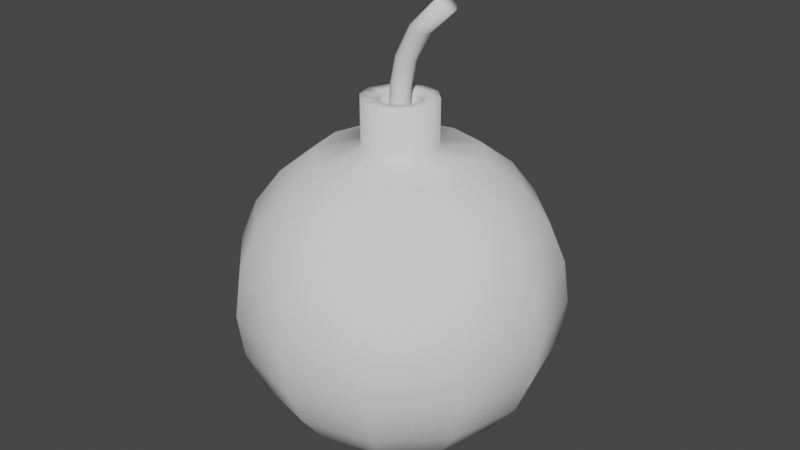 # Source: bomb.blend  (saved by Blender 2.82.7; exported with 4.5.12 LTS)
import bpy
from mathutils import Matrix  # noqa: F401  (used for matrix-valued properties, if any)

bpy.ops.wm.read_factory_settings(use_empty=True)
scene = bpy.context.scene
scene.name = 'Scene'

# ---- collections
col_collection = bpy.data.collections.new('Collection'); scene.collection.children.link(col_collection)

# ---- world
world_world = bpy.data.worlds.new('World'); scene.world = world_world
world_world.use_nodes = True; world_world.node_tree.nodes.clear()
_N = world_world.node_tree.nodes; _L = world_world.node_tree.links
n0 = _N.new('ShaderNodeOutputWorld'); n0.name = 'World Output'; n0.location = (300, 300)
n1 = _N.new('ShaderNodeBackground'); n1.name = 'Background'; n1.location = (10, 300)
n1.inputs[0].default_value = (0.05088, 0.05088, 0.05088, 1.0)
_L.new(n1.outputs[0], n0.inputs[0])
n0.is_active_output = True
world_world.color = (0.05088, 0.05088, 0.05088)
world_world.use_sun_shadow = False
world_world.sun_shadow_jitter_overblur = 0.0

# ---- meshes
me_sphere = bpy.data.meshes.new('Sphere')
me_sphere.from_pydata([(0.0, 0.5, 0.866), (0.0, 0.866, 0.5), (0.0, 0.9659, 0.2588), (0.0, 1.0, 7.55e-08), (0.0, 0.9659, -0.2588), (0.0, 0.866, -0.5), (0.0, 0.7071, -0.7071), (0.0, 0.5, -0.866), (0.0, 0.2588, -0.9659), (0.0, 3.894e-07, -1.0), (0.1142, 0.1977, 0.9175), (0.25, 0.433, 0.866), (0.3536, 0.6124, 0.7071), (0.433, 0.75, 0.5), (0.483, 0.8365, 0.2588), (0.5, 0.866, 7.55e-08), (0.483, 0.8365, -0.2588), (0.433, 0.75, -0.5), (0.3536, 0.6124, -0.7071), (0.25, 0.433, -0.866), (0.1294, 0.2241, -0.9659), (0.1977, 0.1142, 0.9175), (0.433, 0.25, 0.866), (0.6124, 0.3536, 0.7071), (0.75, 0.433, 0.5), (0.8365, 0.483, 0.2588), (0.866, 0.5, 7.55e-08), (0.8365, 0.483, -0.2588), (0.75, 0.433, -0.5), (0.6124, 0.3536, -0.7071), (0.433, 0.25, -0.866), (0.2241, 0.1294, -0.9659), (0.2283, 4e-07, 0.9175), (0.5, 3.8e-07, 0.866), (0.7071, 3.8e-07, 0.7071), (0.866, 3.8e-07, 0.5), (0.9659, 3.502e-07, 0.2588), (1.0, 3.8e-07, 7.55e-08), (0.9659, 4.098e-07, -0.2588), (0.866, 3.8e-07, -0.5), (0.7071, 3.8e-07, -0.7071), (0.5, 3.651e-07, -0.866), (0.2588, 3.874e-07, -0.9659), (0.1977, -0.1142, 0.9175), (0.433, -0.25, 0.866), (0.6124, -0.3536, 0.7071), (0.75, -0.433, 0.5), (0.8365, -0.483, 0.2588), (0.866, -0.5, 7.55e-08), (0.8365, -0.483, -0.2588), (0.75, -0.433, -0.5), (0.6124, -0.3536, -0.7071), (0.433, -0.25, -0.866), (0.2241, -0.1294, -0.9659), (0.1142, -0.1977, 0.9175), (0.25, -0.433, 0.866), (0.3536, -0.6124, 0.7071), (0.433, -0.75, 0.5), (0.483, -0.8365, 0.2588), (0.5, -0.866, 7.55e-08), (0.483, -0.8365, -0.2588), (0.433, -0.75, -0.5), (0.3536, -0.6124, -0.7071), (0.25, -0.433, -0.866), (0.1294, -0.2241, -0.9659), (1.239e-08, -0.2283, 0.9175), (-3.079e-08, -0.5, 0.866), (-7.55e-08, -0.7071, 0.7071), (-1.589e-08, -0.866, 0.5), (-4.57e-08, -0.9659, 0.2588), (-7.55e-08, -1.0, 7.55e-08), (-4.57e-08, -0.9659, -0.2588), (-4.57e-08, -0.866, -0.5), (-4.57e-08, -0.7071, -0.7071), (-6.06e-08, -0.5, -0.866), (6.458e-09, -0.2588, -0.9659), (-0.1142, -0.1977, 0.9175), (-0.25, -0.433, 0.866), (-0.3536, -0.6124, 0.7071), (-0.433, -0.75, 0.5), (-0.483, -0.8365, 0.2588), (-0.5, -0.866, 7.55e-08), (-0.483, -0.8365, -0.2588), (-0.433, -0.75, -0.5), (-0.3536, -0.6124, -0.7071), (-0.25, -0.433, -0.866), (-0.1294, -0.2241, -0.9659), (-0.1977, -0.1142, 0.9175), (-0.433, -0.25, 0.866), (-0.6124, -0.3536, 0.7071), (-0.75, -0.433, 0.5), (-0.8365, -0.483, 0.2588), (-0.866, -0.5, 7.55e-08), (-0.8365, -0.483, -0.2588), (-0.75, -0.433, -0.5), (-0.6124, -0.3536, -0.7071), (-0.433, -0.25, -0.866), (-0.2241, -0.1294, -0.9659), (-0.2283, 4.066e-07, 0.9175), (-0.5, 4.545e-07, 0.866), (-0.7071, 5.29e-07, 0.7071), (-0.866, 4.396e-07, 0.5), (-0.9659, 4.694e-07, 0.2588), (-1.0, 5.588e-07, 7.55e-08), (-0.9659, 4.694e-07, -0.2588), (-0.866, 4.694e-07, -0.5), (-0.7071, 4.098e-07, -0.7071), (-0.5, 4.992e-07, -0.866), (-0.2588, 4.023e-07, -0.9659), (-0.1977, 0.1142, 0.9175), (-0.433, 0.25, 0.866), (-0.6124, 0.3536, 0.7071), (-0.75, 0.433, 0.5), (-0.8365, 0.483, 0.2588), (-0.866, 0.5, 7.55e-08), (-0.8365, 0.483, -0.2588), (-0.75, 0.433, -0.5), (-0.6124, 0.3536, -0.7071), (-0.433, 0.25, -0.866), (-0.2241, 0.1294, -0.9659), (-0.1142, 0.1977, 0.9175), (-0.25, 0.433, 0.866), (-0.3536, 0.6124, 0.7071), (-0.433, 0.75, 0.5), (-0.483, 0.8365, 0.2588), (-0.5, 0.866, 7.55e-08), (-0.483, 0.8365, -0.2588), (-0.433, 0.75, -0.5), (-0.3536, 0.6124, -0.7071), (-0.25, 0.433, -0.866), (-0.1294, 0.2241, -0.9659), (3.868e-08, 0.2283, 0.9175), (1.331e-07, 0.7071, 0.7071), (0.1142, 0.1977, 1.211), (0.1977, 0.1142, 1.211), (0.2283, 4e-07, 1.211), (0.1977, -0.1142, 1.211), (0.1142, -0.1977, 1.211), (1.239e-08, -0.2283, 1.211), (-0.1142, -0.1977, 1.211), (-0.1977, -0.1142, 1.211), (-0.2283, 4.066e-07, 1.211), (-0.1977, 0.1142, 1.211), (-0.1142, 0.1977, 1.211), (3.868e-08, 0.2283, 1.211), (0.06896, 0.1194, 1.211), (0.1194, 0.06896, 1.211), (0.1379, 3.985e-07, 1.211), (0.1194, -0.06896, 1.211), (0.06896, -0.1194, 1.211), (1.933e-08, -0.1379, 1.211), (-0.06896, -0.1194, 1.211), (-0.1194, -0.06896, 1.211), (-0.1379, 4.024e-07, 1.211), (-0.1194, 0.06896, 1.211), (-0.06896, 0.1194, 1.211), (3.521e-08, 0.1379, 1.211), (0.0621, 0.1076, 1.192), (0.1076, 0.0621, 1.192), (0.1242, 3.983e-07, 1.192), (0.1076, -0.06209, 1.192), (0.0621, -0.1076, 1.192), (2.054e-08, -0.1242, 1.192), (-0.0621, -0.1076, 1.192), (-0.1076, -0.06209, 1.192), (-0.1242, 4.019e-07, 1.192), (-0.1076, 0.0621, 1.192), (-0.0621, 0.1076, 1.192), (3.484e-08, 0.1242, 1.192), (0.0621, 0.1076, 0.824), (0.1076, 0.0621, 0.824), (0.1242, 3.983e-07, 0.824), (0.1076, -0.06209, 0.824), (0.0621, -0.1076, 0.824), (2.054e-08, -0.1242, 0.824), (-0.0621, -0.1076, 0.824), (-0.1076, -0.06209, 0.824), (-0.1242, 4.019e-07, 0.824), (-0.1076, 0.0621, 0.824), (-0.0621, 0.1076, 0.824), (3.484e-08, 0.1242, 0.824), (0.03079, 0.05334, 0.824), (0.05334, 0.0308, 0.824), (0.06159, 3.974e-07, 0.824), (0.05334, -0.03079, 0.824), (0.03079, -0.05334, 0.824), (2.478e-08, -0.06159, 0.824), (-0.03079, -0.05334, 0.824), (-0.05334, -0.03079, 0.824), (-0.06159, 3.992e-07, 0.824), (-0.05334, 0.0308, 0.824), (-0.03079, 0.05334, 0.824), (3.187e-08, 0.06159, 0.824), (0.03079, 0.05334, 1.216), (0.05334, 0.0308, 1.216), (0.06159, 3.974e-07, 1.216), (0.05334, -0.03079, 1.216), (0.03079, -0.05334, 1.216), (2.478e-08, -0.06159, 1.216), (-0.03079, -0.05334, 1.216), (-0.05334, -0.03079, 1.216), (-0.06159, 3.992e-07, 1.216), (-0.05334, 0.0308, 1.216), (-0.03079, 0.05334, 1.216), (3.187e-08, 0.06159, 1.216), (0.0402, 0.05334, 1.289), (0.06265, 0.0308, 1.287), (0.07087, 3.974e-07, 1.286), (0.06265, -0.03079, 1.287), (0.0402, -0.05334, 1.289), (0.00952, -0.06159, 1.292), (-0.02116, -0.05334, 1.295), (-0.04361, -0.03079, 1.297), (-0.05183, 3.992e-07, 1.297), (-0.04361, 0.0308, 1.297), (-0.02116, 0.05334, 1.295), (0.00952, 0.06159, 1.292), (0.0745, 0.05334, 1.441), (0.09672, 0.0308, 1.438), (0.1049, 3.981e-07, 1.436), (0.09672, -0.03079, 1.438), (0.0745, -0.05334, 1.441), (0.04414, -0.06159, 1.446), (0.01379, -0.05334, 1.452), (-0.008433, -0.03079, 1.455), (-0.01657, 3.985e-07, 1.457), (-0.008433, 0.0308, 1.455), (0.01379, 0.05334, 1.452), (0.04414, 0.06159, 1.446), (0.1712, 0.05334, 1.613), (0.1924, 0.0308, 1.606), (0.2002, 3.981e-07, 1.603), (0.1924, -0.03079, 1.606), (0.1712, -0.05334, 1.613), (0.1423, -0.06159, 1.624), (0.1133, -0.05334, 1.634), (0.09212, -0.03079, 1.642), (0.08437, 3.985e-07, 1.645), (0.09212, 0.0308, 1.642), (0.1133, 0.05334, 1.634), (0.1423, 0.06159, 1.624), (0.3373, 0.05219, 1.77), (0.355, 0.03013, 1.757), (0.3615, 3.98e-07, 1.752), (0.355, -0.03013, 1.757), (0.3373, -0.05219, 1.77), (0.3132, -0.06026, 1.788), (0.289, -0.05219, 1.806), (0.2713, -0.03013, 1.82), (0.2649, 3.984e-07, 1.824), (0.2713, 0.03013, 1.82), (0.289, 0.05219, 1.806), (0.3132, 0.06027, 1.788)], [], [(3, 2, 14, 15), (132, 0, 11, 12), (7, 6, 18, 19), (4, 3, 15, 16), (1, 132, 12, 13), (8, 7, 19, 20), (5, 4, 16, 17), (2, 1, 13, 14), (9, 8, 20), (0, 131, 10, 11), (6, 5, 17, 18), (20, 19, 30, 31), (17, 16, 27, 28), (14, 13, 24, 25), (9, 20, 31), (11, 10, 21, 22), (18, 17, 28, 29), (15, 14, 25, 26), (12, 11, 22, 23), (19, 18, 29, 30), (16, 15, 26, 27), (13, 12, 23, 24), (23, 22, 33, 34), (30, 29, 40, 41), (27, 26, 37, 38), (24, 23, 34, 35), (31, 30, 41, 42), (28, 27, 38, 39), (25, 24, 35, 36), (9, 31, 42), (22, 21, 32, 33), (29, 28, 39, 40), (26, 25, 36, 37), (9, 42, 53), (33, 32, 43, 44), (40, 39, 50, 51), (37, 36, 47, 48), (34, 33, 44, 45), (41, 40, 51, 52), (38, 37, 48, 49), (35, 34, 45, 46), (42, 41, 52, 53), (39, 38, 49, 50), (36, 35, 46, 47), (46, 45, 56, 57), (53, 52, 63, 64), (50, 49, 60, 61), (47, 46, 57, 58), (9, 53, 64), (44, 43, 54, 55), (51, 50, 61, 62), (48, 47, 58, 59), (45, 44, 55, 56), (52, 51, 62, 63), (49, 48, 59, 60), (56, 55, 66, 67), (63, 62, 73, 74), (60, 59, 70, 71), (57, 56, 67, 68), (64, 63, 74, 75), (61, 60, 71, 72), (58, 57, 68, 69), (9, 64, 75), (55, 54, 65, 66), (62, 61, 72, 73), (59, 58, 69, 70), (69, 68, 79, 80), (9, 75, 86), (66, 65, 76, 77), (73, 72, 83, 84), (70, 69, 80, 81), (67, 66, 77, 78), (74, 73, 84, 85), (71, 70, 81, 82), (68, 67, 78, 79), (75, 74, 85, 86), (72, 71, 82, 83), (79, 78, 89, 90), (86, 85, 96, 97), (83, 82, 93, 94), (80, 79, 90, 91), (9, 86, 97), (77, 76, 87, 88), (84, 83, 94, 95), (81, 80, 91, 92), (78, 77, 88, 89), (85, 84, 95, 96), (82, 81, 92, 93), (92, 91, 102, 103), (89, 88, 99, 100), (96, 95, 106, 107), (93, 92, 103, 104), (90, 89, 100, 101), (97, 96, 107, 108), (94, 93, 104, 105), (91, 90, 101, 102), (9, 97, 108), (88, 87, 98, 99), (95, 94, 105, 106), (102, 101, 112, 113), (9, 108, 119), (99, 98, 109, 110), (106, 105, 116, 117), (103, 102, 113, 114), (100, 99, 110, 111), (107, 106, 117, 118), (104, 103, 114, 115), (101, 100, 111, 112), (108, 107, 118, 119), (105, 104, 115, 116), (115, 114, 125, 126), (112, 111, 122, 123), (119, 118, 129, 130), (116, 115, 126, 127), (113, 112, 123, 124), (9, 119, 130), (110, 109, 120, 121), (117, 116, 127, 128), (114, 113, 124, 125), (111, 110, 121, 122), (118, 117, 128, 129), (125, 124, 2, 3), (122, 121, 0, 132), (129, 128, 6, 7), (126, 125, 3, 4), (123, 122, 132, 1), (130, 129, 7, 8), (127, 126, 4, 5), (124, 123, 1, 2), (9, 130, 8), (121, 120, 131, 0), (128, 127, 5, 6), (32, 21, 134, 135), (21, 10, 133, 134), (109, 98, 141, 142), (54, 43, 136, 137), (10, 131, 144, 133), (98, 87, 140, 141), (43, 32, 135, 136), (65, 54, 137, 138), (76, 65, 138, 139), (131, 120, 143, 144), (87, 76, 139, 140), (120, 109, 142, 143), (140, 139, 151, 152), (137, 136, 148, 149), (144, 143, 155, 156), (134, 133, 145, 146), (141, 140, 152, 153), (138, 137, 149, 150), (133, 144, 156, 145), (135, 134, 146, 147), (142, 141, 153, 154), (139, 138, 150, 151), (136, 135, 147, 148), (143, 142, 154, 155), (155, 154, 166, 167), (152, 151, 163, 164), (149, 148, 160, 161), (156, 155, 167, 168), (146, 145, 157, 158), (153, 152, 164, 165), (150, 149, 161, 162), (145, 156, 168, 157), (147, 146, 158, 159), (154, 153, 165, 166), (151, 150, 162, 163), (148, 147, 159, 160), (160, 159, 171, 172), (167, 166, 178, 179), (164, 163, 175, 176), (161, 160, 172, 173), (168, 167, 179, 180), (158, 157, 169, 170), (165, 164, 176, 177), (162, 161, 173, 174), (157, 168, 180, 169), (159, 158, 170, 171), (166, 165, 177, 178), (163, 162, 174, 175), (172, 171, 183, 184), (179, 178, 190, 191), (176, 175, 187, 188), (173, 172, 184, 185), (180, 179, 191, 192), (170, 169, 181, 182), (177, 176, 188, 189), (174, 173, 185, 186), (169, 180, 192, 181), (171, 170, 182, 183), (178, 177, 189, 190), (175, 174, 186, 187), (187, 186, 198, 199), (184, 183, 195, 196), (191, 190, 202, 203), (188, 187, 199, 200), (185, 184, 196, 197), (192, 191, 203, 204), (182, 181, 193, 194), (189, 188, 200, 201), (186, 185, 197, 198), (181, 192, 204, 193), (183, 182, 194, 195), (190, 189, 201, 202), (199, 198, 210, 211), (196, 195, 207, 208), (203, 202, 214, 215), (200, 199, 211, 212), (197, 196, 208, 209), (204, 203, 215, 216), (194, 193, 205, 206), (201, 200, 212, 213), (198, 197, 209, 210), (193, 204, 216, 205), (195, 194, 206, 207), (202, 201, 213, 214), (214, 213, 225, 226), (211, 210, 222, 223), (208, 207, 219, 220), (215, 214, 226, 227), (212, 211, 223, 224), (209, 208, 220, 221), (216, 215, 227, 228), (206, 205, 217, 218), (213, 212, 224, 225), (210, 209, 221, 222), (205, 216, 228, 217), (207, 206, 218, 219), (219, 218, 230, 231), (226, 225, 237, 238), (223, 222, 234, 235), (220, 219, 231, 232), (227, 226, 238, 239), (224, 223, 235, 236), (221, 220, 232, 233), (228, 227, 239, 240), (218, 217, 229, 230), (225, 224, 236, 237), (222, 221, 233, 234), (217, 228, 240, 229), (229, 240, 252, 241), (231, 230, 242, 243), (238, 237, 249, 250), (235, 234, 246, 247), (232, 231, 243, 244), (239, 238, 250, 251), (236, 235, 247, 248), (233, 232, 244, 245), (240, 239, 251, 252), (230, 229, 241, 242), (237, 236, 248, 249), (234, 233, 245, 246), (242, 241, 252, 251, 250, 249, 248, 247, 246, 245, 244, 243)])
me_sphere.polygons.foreach_set('use_smooth', [True] * 253)
_uv = me_sphere.uv_layers.new(name='UVMap')
_uv.uv.foreach_set('vector', [0.72, 0.7166, 0.7151, 0.6798, 0.7868, 0.6676, 0.793, 0.7062, 0.7047, 0.5998, 0.6991, 0.552, 0.749, 0.541, 0.7655, 0.5867, 0.7426, 0.8743, 0.7362, 0.8303, 0.7964, 0.8282, 0.7907, 0.8754, 0.725, 0.7531, 0.72, 0.7166, 0.793, 0.7062, 0.7967, 0.7451, 0.71, 0.6415, 0.7047, 0.5998, 0.7655, 0.5867, 0.7778, 0.6282, 0.7495, 0.9259, 0.7426, 0.8743, 0.7907, 0.8754, 0.7783, 0.9287, 0.7303, 0.7905, 0.725, 0.7531, 0.7967, 0.7451, 0.798, 0.7854, 0.7151, 0.6798, 0.71, 0.6415, 0.7778, 0.6282, 0.7868, 0.6676, 0.7554, 0.9891, 0.7495, 0.9259, 0.7783, 0.9287, 0.6991, 0.552, 0.6929, 0.4844, 0.7242, 0.4797, 0.749, 0.541, 0.7362, 0.8303, 0.7303, 0.7905, 0.798, 0.7854, 0.7964, 0.8282, 0.7783, 0.9287, 0.7907, 0.8754, 0.8414, 0.8929, 0.8056, 0.9438, 0.798, 0.7854, 0.7967, 0.7451, 0.8794, 0.7417, 0.8756, 0.7906, 0.7868, 0.6676, 0.7778, 0.6282, 0.8502, 0.6033, 0.8665, 0.6482, 0.7554, 0.9891, 0.7783, 0.9287, 0.8056, 0.9438, 0.749, 0.541, 0.7242, 0.4797, 0.7516, 0.4655, 0.7958, 0.5156, 0.7964, 0.8282, 0.798, 0.7854, 0.8756, 0.7906, 0.8637, 0.8412, 0.793, 0.7062, 0.7868, 0.6676, 0.8665, 0.6482, 0.8762, 0.6943, 0.7655, 0.5867, 0.749, 0.541, 0.7958, 0.5156, 0.827, 0.5593, 0.7907, 0.8754, 0.7964, 0.8282, 0.8637, 0.8412, 0.8414, 0.8929, 0.7967, 0.7451, 0.793, 0.7062, 0.8762, 0.6943, 0.8794, 0.7417, 0.7778, 0.6282, 0.7655, 0.5867, 0.827, 0.5593, 0.8502, 0.6033, 0.827, 0.5593, 0.7958, 0.5156, 0.8363, 0.4705, 0.8907, 0.5076, 0.8414, 0.8929, 0.8637, 0.8412, 0.9449, 0.8793, 0.8935, 0.9349, 0.8794, 0.7417, 0.8762, 0.6943, 0.9887, 0.6766, 0.992, 0.745, 0.8502, 0.6033, 0.827, 0.5593, 0.8907, 0.5076, 0.9359, 0.5553, 0.8056, 0.9438, 0.8414, 0.8929, 0.8935, 0.9349, 0.8268, 0.9731, 0.8756, 0.7906, 0.8794, 0.7417, 0.992, 0.745, 0.9777, 0.8141, 0.8665, 0.6482, 0.8502, 0.6033, 0.9359, 0.5553, 0.9693, 0.6123, 0.7554, 0.9891, 0.8056, 0.9438, 0.8268, 0.9731, 0.7958, 0.5156, 0.7516, 0.4655, 0.7707, 0.4416, 0.8363, 0.4705, 0.8637, 0.8412, 0.8756, 0.7906, 0.9777, 0.8141, 0.9449, 0.8793, 0.8762, 0.6943, 0.8665, 0.6482, 0.9693, 0.6123, 0.9887, 0.6766, 0.3336, 0.5772, 0.2632, 0.5726, 0.2767, 0.5418, 0.1057, 0.07446, 0.179, 0.02352, 0.2055, 0.04837, 0.1664, 0.1163, 0.1359, 0.523, 0.08472, 0.4772, 0.1698, 0.4209, 0.1965, 0.4637, 0.02155, 0.354, 0.01403, 0.2825, 0.1325, 0.2797, 0.1381, 0.3289, 0.05533, 0.1379, 0.1057, 0.07446, 0.1664, 0.1163, 0.1449, 0.1737, 0.1965, 0.5552, 0.1359, 0.523, 0.1965, 0.4637, 0.2316, 0.5041, 0.0458, 0.42, 0.02155, 0.354, 0.1381, 0.3289, 0.1505, 0.376, 0.0249, 0.2091, 0.05533, 0.1379, 0.1449, 0.1737, 0.1344, 0.2281, 0.2632, 0.5726, 0.1965, 0.5552, 0.2316, 0.5041, 0.2767, 0.5418, 0.08472, 0.4772, 0.0458, 0.42, 0.1505, 0.376, 0.1698, 0.4209, 0.01403, 0.2825, 0.0249, 0.2091, 0.1344, 0.2281, 0.1325, 0.2797, 0.1344, 0.2281, 0.1449, 0.1737, 0.2178, 0.1854, 0.2167, 0.2311, 0.2767, 0.5418, 0.2316, 0.5041, 0.2745, 0.4745, 0.2999, 0.5219, 0.1698, 0.4209, 0.1505, 0.376, 0.2311, 0.3524, 0.2416, 0.3915, 0.1325, 0.2797, 0.1344, 0.2281, 0.2167, 0.2311, 0.2188, 0.2732, 0.3336, 0.5772, 0.2767, 0.5418, 0.2999, 0.5219, 0.1664, 0.1163, 0.2055, 0.04837, 0.2373, 0.0624, 0.2235, 0.1334, 0.1965, 0.4637, 0.1698, 0.4209, 0.2416, 0.3915, 0.2557, 0.4318, 0.1381, 0.3289, 0.1325, 0.2797, 0.2188, 0.2732, 0.2236, 0.3133, 0.1449, 0.1737, 0.1664, 0.1163, 0.2235, 0.1334, 0.2178, 0.1854, 0.2316, 0.5041, 0.1965, 0.4637, 0.2557, 0.4318, 0.2745, 0.4745, 0.1505, 0.376, 0.1381, 0.3289, 0.2236, 0.3133, 0.2311, 0.3524, 0.2178, 0.1854, 0.2235, 0.1334, 0.2767, 0.1352, 0.2823, 0.1835, 0.2745, 0.4745, 0.2557, 0.4318, 0.3141, 0.4165, 0.3206, 0.4611, 0.2311, 0.3524, 0.2236, 0.3133, 0.2978, 0.3016, 0.3029, 0.3385, 0.2167, 0.2311, 0.2178, 0.1854, 0.2823, 0.1835, 0.2877, 0.2256, 0.2999, 0.5219, 0.2745, 0.4745, 0.3206, 0.4611, 0.3276, 0.5133, 0.2416, 0.3915, 0.2311, 0.3524, 0.3029, 0.3385, 0.3082, 0.3763, 0.2188, 0.2732, 0.2167, 0.2311, 0.2877, 0.2256, 0.2928, 0.2644, 0.3336, 0.5772, 0.2999, 0.5219, 0.3276, 0.5133, 0.2235, 0.1334, 0.2373, 0.0624, 0.2703, 0.06682, 0.2767, 0.1352, 0.2557, 0.4318, 0.2416, 0.3915, 0.3082, 0.3763, 0.3141, 0.4165, 0.2236, 0.3133, 0.2188, 0.2732, 0.2928, 0.2644, 0.2978, 0.3016, 0.2928, 0.2644, 0.2877, 0.2256, 0.3562, 0.2122, 0.3653, 0.252, 0.3336, 0.5772, 0.3276, 0.5133, 0.3567, 0.5161, 0.2767, 0.1352, 0.2703, 0.06682, 0.302, 0.06207, 0.3271, 0.124, 0.3141, 0.4165, 0.3082, 0.3763, 0.3767, 0.3711, 0.375, 0.4145, 0.2978, 0.3016, 0.2928, 0.2644, 0.3653, 0.252, 0.3716, 0.2911, 0.2823, 0.1835, 0.2767, 0.1352, 0.3271, 0.124, 0.3438, 0.1703, 0.3206, 0.4611, 0.3141, 0.4165, 0.375, 0.4145, 0.3692, 0.4621, 0.3029, 0.3385, 0.2978, 0.3016, 0.3716, 0.2911, 0.3754, 0.3304, 0.2877, 0.2256, 0.2823, 0.1835, 0.3438, 0.1703, 0.3562, 0.2122, 0.3276, 0.5133, 0.3206, 0.4611, 0.3692, 0.4621, 0.3567, 0.5161, 0.3082, 0.3763, 0.3029, 0.3385, 0.3754, 0.3304, 0.3767, 0.3711, 0.3562, 0.2122, 0.3438, 0.1703, 0.4059, 0.1426, 0.4294, 0.187, 0.3567, 0.5161, 0.3692, 0.4621, 0.4206, 0.4799, 0.3843, 0.5314, 0.3767, 0.3711, 0.3754, 0.3304, 0.459, 0.327, 0.4551, 0.3764, 0.3653, 0.252, 0.3562, 0.2122, 0.4294, 0.187, 0.4459, 0.2324, 0.3336, 0.5772, 0.3567, 0.5161, 0.3843, 0.5314, 0.3271, 0.124, 0.302, 0.06207, 0.3297, 0.04774, 0.3745, 0.09831, 0.375, 0.4145, 0.3767, 0.3711, 0.4551, 0.3764, 0.4431, 0.4275, 0.3716, 0.2911, 0.3653, 0.252, 0.4459, 0.2324, 0.4557, 0.279, 0.3438, 0.1703, 0.3271, 0.124, 0.3745, 0.09831, 0.4059, 0.1426, 0.3692, 0.4621, 0.375, 0.4145, 0.4431, 0.4275, 0.4206, 0.4799, 0.3754, 0.3304, 0.3716, 0.2911, 0.4557, 0.279, 0.459, 0.327, 0.4557, 0.279, 0.4459, 0.2324, 0.5499, 0.1962, 0.5695, 0.2611, 0.4059, 0.1426, 0.3745, 0.09831, 0.4153, 0.05277, 0.4704, 0.09027, 0.4206, 0.4799, 0.4431, 0.4275, 0.5252, 0.4661, 0.4732, 0.5224, 0.459, 0.327, 0.4557, 0.279, 0.5695, 0.2611, 0.5728, 0.3303, 0.4294, 0.187, 0.4059, 0.1426, 0.4704, 0.09027, 0.5161, 0.1385, 0.3843, 0.5314, 0.4206, 0.4799, 0.4732, 0.5224, 0.4057, 0.5609, 0.4551, 0.3764, 0.459, 0.327, 0.5728, 0.3303, 0.5583, 0.4001, 0.4459, 0.2324, 0.4294, 0.187, 0.5161, 0.1385, 0.5499, 0.1962, 0.3336, 0.5772, 0.3843, 0.5314, 0.4057, 0.5609, 0.3745, 0.09831, 0.3297, 0.04774, 0.349, 0.02352, 0.4153, 0.05277, 0.4431, 0.4275, 0.4551, 0.3764, 0.5583, 0.4001, 0.5252, 0.4661, 0.4394, 0.6977, 0.4501, 0.6251, 0.5584, 0.6439, 0.5566, 0.695, 0.7554, 0.9891, 0.6858, 0.9846, 0.6992, 0.9541, 0.53, 0.492, 0.6025, 0.4416, 0.6287, 0.4662, 0.5901, 0.5334, 0.5599, 0.9355, 0.5093, 0.8902, 0.5935, 0.8346, 0.6199, 0.8769, 0.4468, 0.7685, 0.4394, 0.6977, 0.5566, 0.695, 0.5621, 0.7436, 0.4802, 0.5547, 0.53, 0.492, 0.5901, 0.5334, 0.5688, 0.5902, 0.6199, 0.9674, 0.5599, 0.9355, 0.6199, 0.8769, 0.6545, 0.9169, 0.4708, 0.8337, 0.4468, 0.7685, 0.5621, 0.7436, 0.5744, 0.7901, 0.4501, 0.6251, 0.4802, 0.5547, 0.5688, 0.5902, 0.5584, 0.6439, 0.6858, 0.9846, 0.6199, 0.9674, 0.6545, 0.9169, 0.6992, 0.9541, 0.5093, 0.8902, 0.4708, 0.8337, 0.5744, 0.7901, 0.5935, 0.8346, 0.5744, 0.7901, 0.5621, 0.7436, 0.6466, 0.7281, 0.654, 0.7668, 0.5584, 0.6439, 0.5688, 0.5902, 0.6409, 0.6016, 0.6398, 0.6469, 0.6992, 0.9541, 0.6545, 0.9169, 0.697, 0.8876, 0.7221, 0.9344, 0.5935, 0.8346, 0.5744, 0.7901, 0.654, 0.7668, 0.6644, 0.8055, 0.5566, 0.695, 0.5584, 0.6439, 0.6398, 0.6469, 0.6419, 0.6885, 0.7554, 0.9891, 0.6992, 0.9541, 0.7221, 0.9344, 0.5901, 0.5334, 0.6287, 0.4662, 0.6602, 0.48, 0.6465, 0.5503, 0.6199, 0.8769, 0.5935, 0.8346, 0.6644, 0.8055, 0.6784, 0.8453, 0.5621, 0.7436, 0.5566, 0.695, 0.6419, 0.6885, 0.6466, 0.7281, 0.5688, 0.5902, 0.5901, 0.5334, 0.6465, 0.5503, 0.6409, 0.6016, 0.6545, 0.9169, 0.6199, 0.8769, 0.6784, 0.8453, 0.697, 0.8876, 0.6466, 0.7281, 0.6419, 0.6885, 0.7151, 0.6798, 0.72, 0.7166, 0.6409, 0.6016, 0.6465, 0.5503, 0.6991, 0.552, 0.7047, 0.5998, 0.697, 0.8876, 0.6784, 0.8453, 0.7362, 0.8303, 0.7426, 0.8743, 0.654, 0.7668, 0.6466, 0.7281, 0.72, 0.7166, 0.725, 0.7531, 0.6398, 0.6469, 0.6409, 0.6016, 0.7047, 0.5998, 0.71, 0.6415, 0.7221, 0.9344, 0.697, 0.8876, 0.7426, 0.8743, 0.7495, 0.9259, 0.6644, 0.8055, 0.654, 0.7668, 0.725, 0.7531, 0.7303, 0.7905, 0.6419, 0.6885, 0.6398, 0.6469, 0.71, 0.6415, 0.7151, 0.6798, 0.7554, 0.9891, 0.7221, 0.9344, 0.7495, 0.9259, 0.6465, 0.5503, 0.6602, 0.48, 0.6929, 0.4844, 0.6991, 0.552, 0.6784, 0.8453, 0.6644, 0.8055, 0.7303, 0.7905, 0.7362, 0.8303, 0.8286, 0.1449, 0.8274, 0.124, 0.8755, 0.1208, 0.8805, 0.1418, 0.8274, 0.124, 0.8271, 0.1023, 0.8744, 0.1024, 0.8755, 0.1208, 0.8366, 0.0385, 0.8432, 0.0175, 0.8923, 0.03428, 0.8836, 0.05146, 0.0133, 0.9073, 0.01825, 0.8862, 0.06522, 0.8992, 0.06, 0.9158, 0.8271, 0.1023, 0.8285, 0.08086, 0.8754, 0.08502, 0.8744, 0.1024, 0.01029, 0.9926, 0.009057, 0.9717, 0.0572, 0.9686, 0.06214, 0.9896, 0.01825, 0.8862, 0.02482, 0.8652, 0.07397, 0.882, 0.06522, 0.8992, 0.01014, 0.9286, 0.0133, 0.9073, 0.06, 0.9158, 0.05707, 0.9328, 0.008764, 0.9501, 0.01014, 0.9286, 0.05707, 0.9328, 0.05607, 0.9502, 0.8285, 0.08086, 0.8316, 0.05959, 0.8783, 0.06809, 0.8754, 0.08502, 0.009057, 0.9717, 0.008764, 0.9501, 0.05607, 0.9502, 0.0572, 0.9686, 0.8316, 0.05959, 0.8366, 0.0385, 0.8836, 0.05146, 0.8783, 0.06809, 0.0572, 0.9686, 0.05607, 0.9502, 0.07315, 0.9504, 0.07461, 0.9658, 0.06, 0.9158, 0.06522, 0.8992, 0.07946, 0.9058, 0.07567, 0.9201, 0.8754, 0.08502, 0.8783, 0.06809, 0.894, 0.07241, 0.8919, 0.0874, 0.8755, 0.1208, 0.8744, 0.1024, 0.8915, 0.1027, 0.8929, 0.118, 0.06214, 0.9896, 0.0572, 0.9686, 0.07461, 0.9658, 0.07869, 0.9801, 0.05707, 0.9328, 0.06, 0.9158, 0.07567, 0.9201, 0.07359, 0.9351, 0.8744, 0.1024, 0.8754, 0.08502, 0.8919, 0.0874, 0.8915, 0.1027, 0.8805, 0.1418, 0.8755, 0.1208, 0.8929, 0.118, 0.897, 0.1323, 0.8836, 0.05146, 0.8923, 0.03428, 0.9039, 0.04529, 0.8978, 0.05802, 0.05607, 0.9502, 0.05707, 0.9328, 0.07359, 0.9351, 0.07315, 0.9504, 0.06522, 0.8992, 0.07397, 0.882, 0.08551, 0.893, 0.07946, 0.9058, 0.8783, 0.06809, 0.8836, 0.05146, 0.8978, 0.05802, 0.894, 0.07241, 0.894, 0.07241, 0.8978, 0.05802, 0.9023, 0.05974, 0.8988, 0.07348, 0.07461, 0.9658, 0.07315, 0.9504, 0.07822, 0.9504, 0.07958, 0.9649, 0.07567, 0.9201, 0.07946, 0.9058, 0.08398, 0.9075, 0.08051, 0.9212, 0.8919, 0.0874, 0.894, 0.07241, 0.8988, 0.07348, 0.8969, 0.08792, 0.8929, 0.118, 0.8915, 0.1027, 0.8966, 0.1026, 0.8979, 0.1172, 0.07869, 0.9801, 0.07461, 0.9658, 0.07958, 0.9649, 0.08289, 0.9781, 0.07359, 0.9351, 0.07567, 0.9201, 0.08051, 0.9212, 0.07859, 0.9357, 0.8915, 0.1027, 0.8919, 0.0874, 0.8969, 0.08792, 0.8966, 0.1026, 0.897, 0.1323, 0.8929, 0.118, 0.8979, 0.1172, 0.9012, 0.1304, 0.8978, 0.05802, 0.9039, 0.04529, 0.9075, 0.04759, 0.9023, 0.05974, 0.07315, 0.9504, 0.07359, 0.9351, 0.07859, 0.9357, 0.07822, 0.9504, 0.07946, 0.9058, 0.08551, 0.893, 0.08916, 0.8953, 0.08398, 0.9075, 0.08398, 0.9075, 0.08916, 0.8953, 0.1587, 0.9109, 0.1526, 0.9215, 0.8988, 0.07348, 0.9023, 0.05974, 0.9709, 0.07372, 0.9678, 0.08328, 0.07958, 0.9649, 0.07822, 0.9504, 0.148, 0.9507, 0.1499, 0.9616, 0.08051, 0.9212, 0.08398, 0.9075, 0.1526, 0.9215, 0.1494, 0.931, 0.8969, 0.08792, 0.8988, 0.07348, 0.9678, 0.08328, 0.9663, 0.09289, 0.8979, 0.1172, 0.8966, 0.1026, 0.9664, 0.1029, 0.9682, 0.1139, 0.08289, 0.9781, 0.07958, 0.9649, 0.1499, 0.9616, 0.1547, 0.9743, 0.07859, 0.9357, 0.08051, 0.9212, 0.1494, 0.931, 0.148, 0.9406, 0.8966, 0.1026, 0.8969, 0.08792, 0.9663, 0.09289, 0.9664, 0.1029, 0.9012, 0.1304, 0.8979, 0.1172, 0.9682, 0.1139, 0.973, 0.1265, 0.9023, 0.05974, 0.9075, 0.04759, 0.977, 0.06313, 0.9709, 0.07372, 0.07822, 0.9504, 0.07859, 0.9357, 0.148, 0.9406, 0.148, 0.9507, 0.1526, 0.9215, 0.1587, 0.9109, 0.1673, 0.9216, 0.1632, 0.9273, 0.9678, 0.08328, 0.9709, 0.07372, 0.9815, 0.07953, 0.9794, 0.08646, 0.1499, 0.9616, 0.148, 0.9507, 0.1611, 0.9492, 0.1632, 0.9568, 0.1494, 0.931, 0.1526, 0.9215, 0.1632, 0.9273, 0.1611, 0.9342, 0.9663, 0.09289, 0.9678, 0.08328, 0.9794, 0.08646, 0.9788, 0.09386, 0.9682, 0.1139, 0.9664, 0.1029, 0.9794, 0.1015, 0.9815, 0.1091, 0.1547, 0.9743, 0.1499, 0.9616, 0.1632, 0.9568, 0.1673, 0.9638, 0.148, 0.9406, 0.1494, 0.931, 0.1611, 0.9342, 0.1604, 0.9416, 0.9664, 0.1029, 0.9663, 0.09289, 0.9788, 0.09386, 0.9794, 0.1015, 0.973, 0.1265, 0.9682, 0.1139, 0.9815, 0.1091, 0.9857, 0.1161, 0.9709, 0.07372, 0.977, 0.06313, 0.9857, 0.07387, 0.9815, 0.07953, 0.148, 0.9507, 0.148, 0.9406, 0.1604, 0.9416, 0.1611, 0.9492, 0.7838, 0.02352, 0.7894, 0.02468, 0.7751, 0.0938, 0.7695, 0.09251, 0.8006, 0.027, 0.8062, 0.02815, 0.792, 0.09728, 0.7864, 0.09628, 0.732, 0.2145, 0.7264, 0.2157, 0.7122, 0.1467, 0.7177, 0.1455, 0.7781, 0.02235, 0.7838, 0.02352, 0.7695, 0.09251, 0.7639, 0.09133, 0.7951, 0.02585, 0.8006, 0.027, 0.7864, 0.09628, 0.7807, 0.09509, 0.7377, 0.2133, 0.732, 0.2145, 0.7177, 0.1455, 0.7233, 0.1442, 0.7488, 0.211, 0.7433, 0.2122, 0.7289, 0.1429, 0.7346, 0.1417, 0.7725, 0.0212, 0.7781, 0.02235, 0.7639, 0.09133, 0.7583, 0.09032, 0.7894, 0.02468, 0.7951, 0.02585, 0.7807, 0.09509, 0.7751, 0.0938, 0.7433, 0.2122, 0.7377, 0.2133, 0.7233, 0.1442, 0.7289, 0.1429, 0.7544, 0.2099, 0.7488, 0.211, 0.7346, 0.1417, 0.7402, 0.1407, 0.7264, 0.2157, 0.7207, 0.2168, 0.7065, 0.1477, 0.7122, 0.1467, 0.7695, 0.09251, 0.7751, 0.0938, 0.7735, 0.1074, 0.7678, 0.1064, 0.7864, 0.09628, 0.792, 0.09728, 0.7905, 0.1098, 0.7848, 0.1092, 0.7177, 0.1455, 0.7122, 0.1467, 0.7104, 0.1325, 0.7161, 0.1316, 0.7639, 0.09133, 0.7695, 0.09251, 0.7678, 0.1064, 0.7622, 0.1056, 0.7807, 0.09509, 0.7864, 0.09628, 0.7848, 0.1092, 0.7791, 0.1084, 0.7233, 0.1442, 0.7177, 0.1455, 0.7161, 0.1316, 0.7217, 0.1306, 0.7346, 0.1417, 0.7289, 0.1429, 0.7274, 0.1297, 0.733, 0.1288, 0.7583, 0.09032, 0.7639, 0.09133, 0.7622, 0.1056, 0.7565, 0.1049, 0.7751, 0.0938, 0.7807, 0.09509, 0.7791, 0.1084, 0.7735, 0.1074, 0.7289, 0.1429, 0.7233, 0.1442, 0.7217, 0.1306, 0.7274, 0.1297, 0.7402, 0.1407, 0.7346, 0.1417, 0.733, 0.1288, 0.7387, 0.1282, 0.7122, 0.1467, 0.7065, 0.1477, 0.7047, 0.1331, 0.7104, 0.1325, 0.7104, 0.1325, 0.7047, 0.1331, 0.703, 0.1037, 0.7087, 0.1036, 0.7678, 0.1064, 0.7735, 0.1074, 0.7718, 0.1359, 0.7662, 0.135, 0.7848, 0.1092, 0.7905, 0.1098, 0.789, 0.1374, 0.7833, 0.1373, 0.7161, 0.1316, 0.7104, 0.1325, 0.7087, 0.1036, 0.7144, 0.103, 0.7622, 0.1056, 0.7678, 0.1064, 0.7662, 0.135, 0.7605, 0.1344, 0.7791, 0.1084, 0.7848, 0.1092, 0.7833, 0.1373, 0.7775, 0.1367, 0.7217, 0.1306, 0.7161, 0.1316, 0.7144, 0.103, 0.72, 0.1022, 0.733, 0.1288, 0.7274, 0.1297, 0.7257, 0.1013, 0.7315, 0.1007, 0.7565, 0.1049, 0.7622, 0.1056, 0.7605, 0.1344, 0.7547, 0.1343, 0.7735, 0.1074, 0.7791, 0.1084, 0.7775, 0.1367, 0.7718, 0.1359, 0.7274, 0.1297, 0.7217, 0.1306, 0.72, 0.1022, 0.7257, 0.1013, 0.7387, 0.1282, 0.733, 0.1288, 0.7315, 0.1007, 0.7373, 0.1006, 0.7373, 0.1006, 0.7315, 0.1007, 0.7361, 0.06536, 0.7419, 0.0662, 0.7087, 0.1036, 0.703, 0.1037, 0.7073, 0.06548, 0.7131, 0.06626, 0.7662, 0.135, 0.7718, 0.1359, 0.7763, 0.1722, 0.7706, 0.1717, 0.7833, 0.1373, 0.789, 0.1374, 0.7937, 0.1718, 0.7879, 0.1727, 0.7144, 0.103, 0.7087, 0.1036, 0.7131, 0.06626, 0.7188, 0.0663, 0.7605, 0.1344, 0.7662, 0.135, 0.7706, 0.1717, 0.7649, 0.1718, 0.7775, 0.1367, 0.7833, 0.1373, 0.7879, 0.1727, 0.7821, 0.1727, 0.72, 0.1022, 0.7144, 0.103, 0.7188, 0.0663, 0.7245, 0.06585, 0.7315, 0.1007, 0.7257, 0.1013, 0.7303, 0.06536, 0.7361, 0.06536, 0.7547, 0.1343, 0.7605, 0.1344, 0.7649, 0.1718, 0.7591, 0.1726, 0.7718, 0.1359, 0.7775, 0.1367, 0.7821, 0.1727, 0.7763, 0.1722, 0.7257, 0.1013, 0.72, 0.1022, 0.7245, 0.06585, 0.7303, 0.06536, 0.7303, 0.06536, 0.7245, 0.06585, 0.738, 0.02479, 0.7435, 0.02567, 0.7419, 0.0662, 0.7361, 0.06536, 0.749, 0.02675, 0.7544, 0.02828, 0.7131, 0.06626, 0.7073, 0.06548, 0.7212, 0.0212, 0.7267, 0.02272, 0.7706, 0.1717, 0.7763, 0.1722, 0.7898, 0.2132, 0.7842, 0.2142, 0.7879, 0.1727, 0.7937, 0.1718, 0.8062, 0.2098, 0.8008, 0.2113, 0.7188, 0.0663, 0.7131, 0.06626, 0.7267, 0.02272, 0.7324, 0.02388, 0.7649, 0.1718, 0.7706, 0.1717, 0.7842, 0.2142, 0.7785, 0.2153, 0.7821, 0.1727, 0.7879, 0.1727, 0.8008, 0.2113, 0.7953, 0.2124, 0.7245, 0.06585, 0.7188, 0.0663, 0.7324, 0.02388, 0.738, 0.02479, 0.7361, 0.06536, 0.7303, 0.06536, 0.7435, 0.02567, 0.749, 0.02675, 0.7591, 0.1726, 0.7649, 0.1718, 0.7785, 0.2153, 0.7729, 0.2168, 0.7763, 0.1722, 0.7821, 0.1727, 0.7953, 0.2124, 0.7898, 0.2132, 0.7485, 0.2477, 0.7429, 0.2477, 0.738, 0.2449, 0.7352, 0.24, 0.7352, 0.2344, 0.738, 0.2295, 0.7429, 0.2267, 0.7485, 0.2267, 0.7534, 0.2295, 0.7562, 0.2344, 0.7562, 0.24, 0.7534, 0.2449])
me_sphere.use_remesh_fix_poles = True
me_sphere.use_remesh_preserve_attributes = False
me_sphere.use_mirror_vertex_groups = False
me_sphere.update()

# ---- objects
ob_sphere = bpy.data.objects.new('Sphere', me_sphere)

# ---- transforms, parenting, visibility, modifiers, constraints
ob_sphere.location = (0.0, 0.0, 0.0)
ob_sphere.lineart.crease_threshold = 0.0

# ---- collection membership
col_collection.objects.link(ob_sphere)

# ---- scene / render settings (as saved in the file)
scene.frame_start = 1; scene.frame_end = 250; scene.frame_set(1)
scene.render.engine = 'BLENDER_EEVEE_NEXT'
scene.cycles.use_denoising = False
scene.cycles.samples = 128
scene.cycles.sampling_pattern = 'TABULATED_SOBOL'
scene.cycles.use_adaptive_sampling = False
scene.cycles.use_light_tree = False
scene.view_settings.view_transform = 'Filmic'
bpy.context.view_layer.update()

# ---- added for rendering (the .blend has no active camera and no usable light): camera, sun
cam_auto = bpy.data.cameras.new('AutoCamera')
cam_auto.lens = 50.0
cam_auto.sensor_width = 36.0
cam_auto.clip_end = 1000.0
ob_auto_camera = bpy.data.objects.new('AutoCamera', cam_auto)
scene.collection.objects.link(ob_auto_camera)
ob_auto_camera.location = (3.69824, -4.43788, 3.37077)
ob_auto_camera.rotation_euler = (1.09748, -7.21219e-08, 0.694738)
scene.camera = ob_auto_camera
light_auto_sun = bpy.data.lights.new('AutoSun', 'SUN')
light_auto_sun.energy = 3.0
light_auto_sun.angle = 0.0523599
ob_auto_sun = bpy.data.objects.new('AutoSun', light_auto_sun)
scene.collection.objects.link(ob_auto_sun)
ob_auto_sun.rotation_euler = (0.872665, 0.174533, 0.523599)
bpy.context.view_layer.update()
